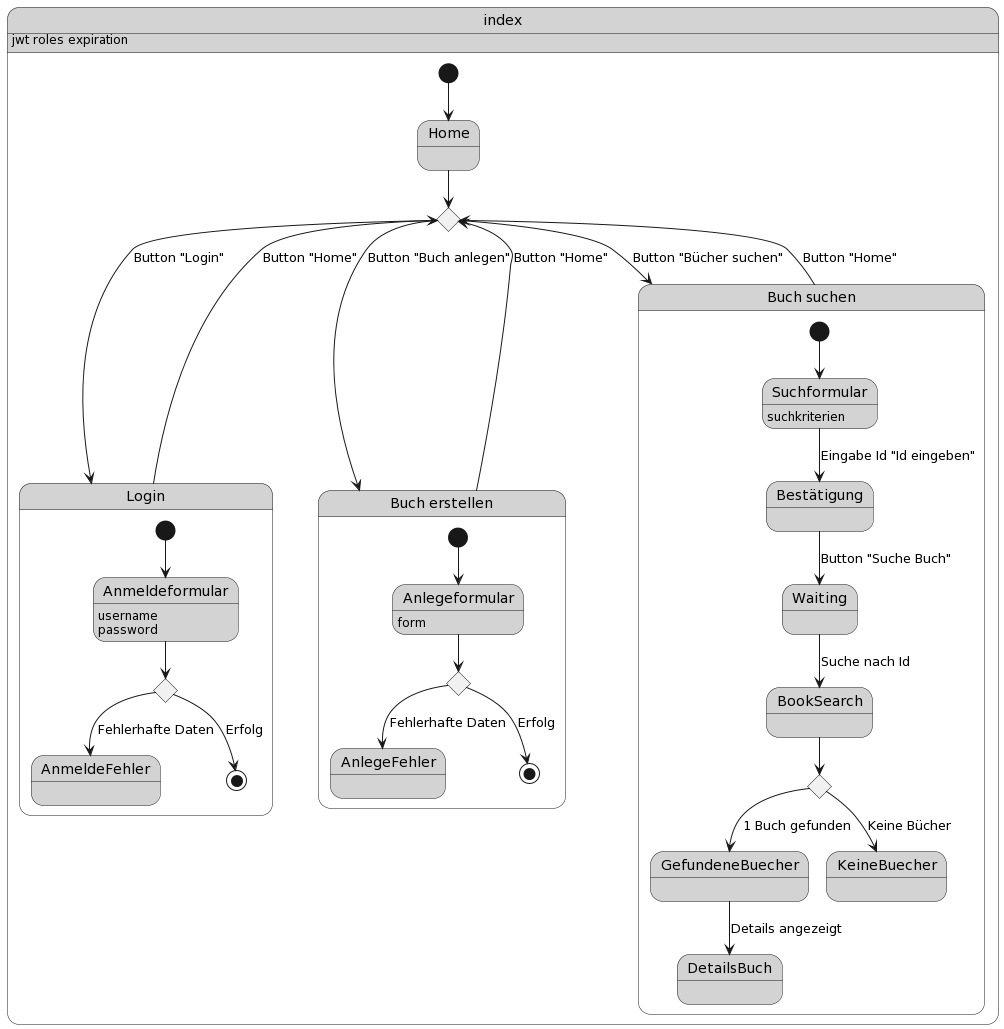

The diagram above was rendered by PlantUML. Its source (embedded in the PNG):
@startuml
skinparam state {
    BackgroundColor LightGrey
}

state index {
    [*] --> Home
    
    state Verteilung <<choice>>
    Home --> Verteilung
    
    Verteilung --> auth: Button "Login"
    auth --> Verteilung: Button "Home"

    Verteilung --> create: Button "Buch anlegen"
    create --> Verteilung: Button "Home"
    Verteilung --> root: Button "Bücher suchen"
    root --> Verteilung: Button "Home"


    index: jwt roles expiration
  
    state "Login" as auth {
        Anmeldeformular: username
        Anmeldeformular: password
        state Anmeldergebnis <<choice>>

        [*] --> Anmeldeformular
        Anmeldeformular --> Anmeldergebnis
        Anmeldergebnis --> AnmeldeFehler: Fehlerhafte Daten
        Anmeldergebnis --> [*]: Erfolg
    }

    state "Buch erstellen" as create {
        Anlegeformular: form
        state Anmeldeergebnis <<choice>>

        [*] --> Anlegeformular
        Anlegeformular --> Anmeldeergebnis
        Anmeldeergebnis --> AnlegeFehler: Fehlerhafte Daten
        Anmeldeergebnis --> [*]: Erfolg
    }

    state "Buch suchen" as root {
        Suchformular: suchkriterien
        state Suchergebnis <<choice>>

        [*] --> Suchformular
        Suchformular --> Bestätigung: Eingabe Id "Id eingeben"
        Bestätigung --> Waiting: Button "Suche Buch"
        Waiting --> BookSearch: Suche nach Id
        BookSearch --> Suchergebnis
        Suchergebnis --> GefundeneBuecher: 1 Buch gefunden
        Suchergebnis --> KeineBuecher: Keine Bücher
        GefundeneBuecher -->  DetailsBuch: Details angezeigt
    }



}
@enduml